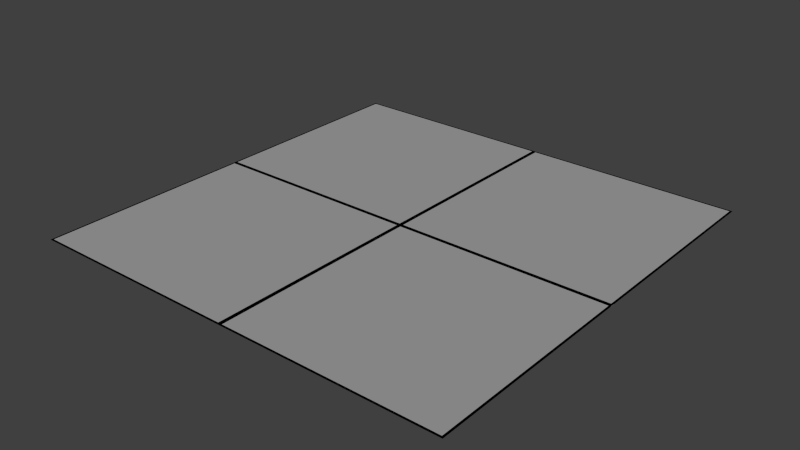 # Source: Floor_Tile.blend  (saved by Blender 2.73.0; exported with 4.5.12 LTS)
import bpy
from mathutils import Matrix  # noqa: F401  (used for matrix-valued properties, if any)

bpy.ops.wm.read_factory_settings(use_empty=True)
scene = bpy.context.scene
scene.name = 'Scene'

# ---- collections
col_collection_1 = bpy.data.collections.new('Collection 1'); scene.collection.children.link(col_collection_1)

# ---- materials (node trees are filled in below, after node groups)
mat_floor_white = bpy.data.materials.new('Floor_White')
mat_floor_white.alpha_threshold = 0.0
mat_floor_white.use_transparent_shadow = False
mat_floor_white.diffuse_color = (0.3588, 0.3588, 0.3588, 1.0)
mat_floor_white.roughness = 0.5
mat_floor_white.specular_intensity = 0.0
mat_floor_black = bpy.data.materials.new('Floor_Black')
mat_floor_black.alpha_threshold = 0.0
mat_floor_black.use_transparent_shadow = False
mat_floor_black.diffuse_color = (0.0, 0.0, 0.0, 1.0)
mat_floor_black.roughness = 0.5
mat_floor_black.specular_intensity = 0.0

# ---- material node trees

# ---- world
world_world = bpy.data.worlds.new('World'); scene.world = world_world
world_world.color = (0.05088, 0.05088, 0.05088)
world_world.use_sun_shadow = False
world_world.sun_shadow_jitter_overblur = 0.0
world_world.cycles.sampling_method = 'MANUAL'
world_world.cycles.sample_map_resolution = 256

# ---- meshes
me_plane = bpy.data.meshes.new('Plane')
me_plane.from_pydata([(1.0, -0.009983, 0.0), (1.0, 0.01003, 0.0), (0.01002, -0.009983, 0.0), (0.01002, 0.01003, 0.0), (-0.01, -0.009983, 0.0), (-0.01, 0.01003, 0.0), (-0.99, -0.009983, 0.0), (-0.99, 0.01003, 0.0), (0.01002, 0.99, 0.0), (-0.01, 0.99, 0.0), (-0.99, 0.99, 0.0), (0.99, -0.009983, 0.0), (0.99, 0.01003, 0.0), (0.99, 0.99, 0.0), (0.01002, -0.99, 0.0), (-0.01, -0.99, 0.0), (-0.99, -0.99, 0.0), (0.99, -0.99, 0.0), (-1.0, -1.0, -0.01723), (1.0, -1.0, -0.01723), (-1.0, 1.0, -0.01723), (1.0, 1.0, -0.01723), (-1.0, -0.009983, -0.01723), (1.0, -0.009983, -0.01723), (1.0, 0.01003, -0.01723), (-1.0, 0.01003, -0.01723), (0.01002, -1.0, -0.01723), (0.01002, 1.0, -0.01723), (0.01002, -0.009983, -0.01723), (0.01002, 0.01003, -0.01723), (-0.01, 1.0, -0.01723), (-0.01, -0.009983, -0.01723), (-0.01, 0.01003, -0.01723), (-0.01, -1.0, -0.01723), (-0.99, 1.0, -0.01723), (-0.99, -0.009983, -0.01723), (-0.99, 0.01003, -0.01723), (-0.99, -1.0, -0.01723), (1.0, 0.99, -0.01723), (-1.0, 0.99, -0.01723), (0.01002, 0.99, -0.01723), (-0.01, 0.99, -0.01723), (-0.99, 0.99, -0.01723), (0.99, -1.0, -0.01723), (0.99, 1.0, -0.01723), (0.99, -0.009983, -0.01723), (0.99, 0.01003, -0.01723), (0.99, 0.99, -0.01723), (-1.0, -0.99, -0.01723), (1.0, -0.99, -0.01723), (0.01002, -0.99, -0.01723), (-0.01, -0.99, -0.01723), (-0.99, -0.99, -0.01723), (0.99, -0.99, -0.01723)], [], [(17, 14, 50, 53), (0, 1, 24, 23), (16, 15, 4, 6), (9, 5, 32, 41), (7, 5, 9, 10), (10, 9, 41, 42), (3, 12, 13, 8), (14, 17, 11, 2), (11, 17, 53, 45), (12, 3, 29, 46), (15, 16, 52, 51), (3, 8, 40, 29), (47, 38, 21, 44), (53, 49, 23, 45), (45, 23, 24, 46), (31, 28, 29, 32), (51, 50, 28, 31), (41, 40, 27, 30), (42, 41, 30, 34), (35, 31, 32, 36), (22, 35, 36, 25), (48, 52, 35, 22), (39, 42, 34, 20), (25, 36, 42, 39), (32, 29, 40, 41), (46, 24, 38, 47), (28, 45, 46, 29), (40, 47, 44, 27), (26, 43, 53, 50), (18, 37, 52, 48), (37, 33, 51, 52), (33, 26, 50, 51), (43, 19, 49, 53), (13, 12, 46, 47), (7, 10, 42, 36), (6, 4, 31, 35), (14, 2, 28, 50), (4, 15, 51, 31), (8, 13, 47, 40), (2, 11, 45, 28), (16, 6, 35, 52), (5, 7, 36, 32)])
me_plane.polygons.foreach_set('material_index', [0, 0, 0, 0, 0, 0, 0, 0, 0, 0, 0, 0, 1, 1, 1, 1, 1, 1, 1, 1, 1, 1, 1, 1, 1, 1, 1, 1, 1, 1, 1, 1, 1, 0, 0, 0, 0, 0, 0, 0, 0, 0])
me_plane.materials.append(mat_floor_white)
me_plane.materials.append(mat_floor_black)
me_plane.use_remesh_preserve_volume = False
me_plane.use_remesh_preserve_attributes = False
me_plane.use_mirror_vertex_groups = False
me_plane.update()

# ---- objects
ob_plane = bpy.data.objects.new('Plane', me_plane)

# ---- transforms, parenting, visibility, modifiers, constraints
ob_plane.location = (0.0, 0.0, 0.0)
ob_plane.scale = (1.0, 1.0, 0.05804)
ob_plane.lineart.crease_threshold = 0.0

# ---- collection membership
col_collection_1.objects.link(ob_plane)

# ---- scene / render settings (as saved in the file)
scene.frame_start = 1; scene.frame_end = 250; scene.frame_set(1)
scene.render.engine = 'BLENDER_EEVEE_NEXT'
scene.render.resolution_percentage = 50
scene.render.dither_intensity = 0.0
scene.cycles.use_denoising = False
scene.cycles.samples = 10
scene.cycles.sampling_pattern = 'TABULATED_SOBOL'
scene.cycles.light_sampling_threshold = 0.0
scene.cycles.use_adaptive_sampling = False
scene.cycles.use_light_tree = False
scene.cycles.blur_glossy = 0.0
scene.cycles.pixel_filter_type = 'GAUSSIAN'
scene.cycles.sample_clamp_indirect = 0.0
scene.view_settings.view_transform = 'Standard'
bpy.context.view_layer.update()

# ---- added for rendering (the .blend has no active camera and no usable light): camera, sun
cam_auto = bpy.data.cameras.new('AutoCamera')
cam_auto.lens = 50.0
cam_auto.sensor_width = 36.0
cam_auto.clip_end = 1000.0
ob_auto_camera = bpy.data.objects.new('AutoCamera', cam_auto)
scene.collection.objects.link(ob_auto_camera)
ob_auto_camera.location = (2.61693, -3.14032, 2.09304)
ob_auto_camera.rotation_euler = (1.09748, -7.21219e-08, 0.694738)
scene.camera = ob_auto_camera
light_auto_sun = bpy.data.lights.new('AutoSun', 'SUN')
light_auto_sun.energy = 3.0
light_auto_sun.angle = 0.0523599
ob_auto_sun = bpy.data.objects.new('AutoSun', light_auto_sun)
scene.collection.objects.link(ob_auto_sun)
ob_auto_sun.rotation_euler = (0.872665, 0.174533, 0.523599)
bpy.context.view_layer.update()

